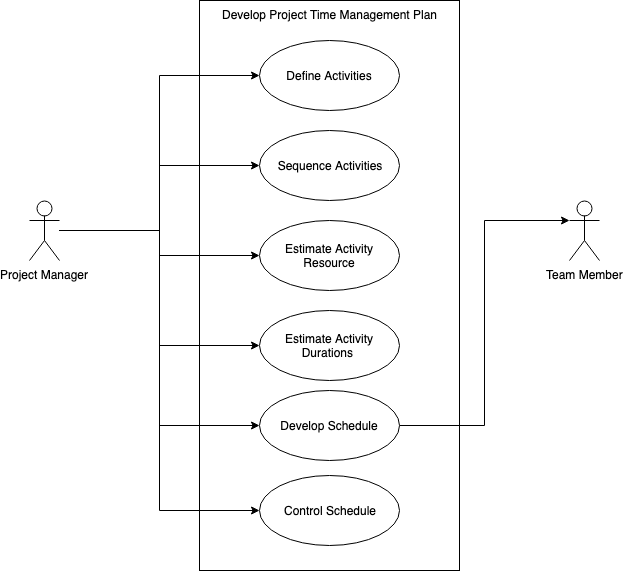

The diagram above was exported from draw.io. Its source (the exported page's mxGraphModel, read from the mxfile embedded in the PNG):
<mxGraphModel dx="758" dy="457" grid="1" gridSize="10" guides="1" tooltips="1" connect="1" arrows="1" fold="1" page="1" pageScale="1" pageWidth="850" pageHeight="1100" math="0" shadow="0">
  <root>
    <mxCell id="0" />
    <mxCell id="1" parent="0" />
    <mxCell id="dv9dOyJwXpxlyl9FAUAd-1" value="&lt;span lang=&quot;EN-US&quot;&gt;Develop Project Time Management Plan&lt;/span&gt;" style="html=1;verticalAlign=top;" vertex="1" parent="1">
      <mxGeometry x="200" y="40" width="260" height="570" as="geometry" />
    </mxCell>
    <mxCell id="dv9dOyJwXpxlyl9FAUAd-2" value="Define Activities" style="ellipse;whiteSpace=wrap;html=1;" vertex="1" parent="1">
      <mxGeometry x="260" y="80" width="140" height="70" as="geometry" />
    </mxCell>
    <mxCell id="dv9dOyJwXpxlyl9FAUAd-4" value="Sequence Activities" style="ellipse;whiteSpace=wrap;html=1;" vertex="1" parent="1">
      <mxGeometry x="260" y="170" width="140" height="70" as="geometry" />
    </mxCell>
    <mxCell id="dv9dOyJwXpxlyl9FAUAd-5" value="Estimate Activity Resource" style="ellipse;whiteSpace=wrap;html=1;" vertex="1" parent="1">
      <mxGeometry x="260" y="260" width="140" height="70" as="geometry" />
    </mxCell>
    <mxCell id="dv9dOyJwXpxlyl9FAUAd-6" value="&lt;span lang=&quot;EN-US&quot;&gt;Estimate Activity Durations&amp;nbsp;&lt;/span&gt;" style="ellipse;whiteSpace=wrap;html=1;" vertex="1" parent="1">
      <mxGeometry x="260" y="350" width="140" height="70" as="geometry" />
    </mxCell>
    <mxCell id="dv9dOyJwXpxlyl9FAUAd-19" value="" style="edgeStyle=orthogonalEdgeStyle;rounded=0;orthogonalLoop=1;jettySize=auto;html=1;entryX=0;entryY=0.3333333333333333;entryDx=0;entryDy=0;entryPerimeter=0;" edge="1" parent="1" source="dv9dOyJwXpxlyl9FAUAd-7" target="dv9dOyJwXpxlyl9FAUAd-17">
      <mxGeometry relative="1" as="geometry">
        <mxPoint x="480" y="465" as="targetPoint" />
      </mxGeometry>
    </mxCell>
    <mxCell id="dv9dOyJwXpxlyl9FAUAd-7" value="&lt;span lang=&quot;EN-US&quot;&gt;Develop Schedule&lt;/span&gt;" style="ellipse;whiteSpace=wrap;html=1;" vertex="1" parent="1">
      <mxGeometry x="260" y="430" width="140" height="70" as="geometry" />
    </mxCell>
    <mxCell id="dv9dOyJwXpxlyl9FAUAd-8" value="&lt;span lang=&quot;EN-US&quot;&gt;Control Schedule &lt;/span&gt;" style="ellipse;whiteSpace=wrap;html=1;" vertex="1" parent="1">
      <mxGeometry x="260" y="515" width="140" height="70" as="geometry" />
    </mxCell>
    <mxCell id="dv9dOyJwXpxlyl9FAUAd-10" style="edgeStyle=orthogonalEdgeStyle;rounded=0;orthogonalLoop=1;jettySize=auto;html=1;entryX=0;entryY=0.5;entryDx=0;entryDy=0;" edge="1" parent="1" source="dv9dOyJwXpxlyl9FAUAd-9" target="dv9dOyJwXpxlyl9FAUAd-2">
      <mxGeometry relative="1" as="geometry" />
    </mxCell>
    <mxCell id="dv9dOyJwXpxlyl9FAUAd-11" style="edgeStyle=orthogonalEdgeStyle;rounded=0;orthogonalLoop=1;jettySize=auto;html=1;entryX=0;entryY=0.5;entryDx=0;entryDy=0;" edge="1" parent="1" source="dv9dOyJwXpxlyl9FAUAd-9" target="dv9dOyJwXpxlyl9FAUAd-4">
      <mxGeometry relative="1" as="geometry" />
    </mxCell>
    <mxCell id="dv9dOyJwXpxlyl9FAUAd-12" style="edgeStyle=orthogonalEdgeStyle;rounded=0;orthogonalLoop=1;jettySize=auto;html=1;" edge="1" parent="1" source="dv9dOyJwXpxlyl9FAUAd-9" target="dv9dOyJwXpxlyl9FAUAd-5">
      <mxGeometry relative="1" as="geometry" />
    </mxCell>
    <mxCell id="dv9dOyJwXpxlyl9FAUAd-13" style="edgeStyle=orthogonalEdgeStyle;rounded=0;orthogonalLoop=1;jettySize=auto;html=1;entryX=0;entryY=0.5;entryDx=0;entryDy=0;" edge="1" parent="1" source="dv9dOyJwXpxlyl9FAUAd-9" target="dv9dOyJwXpxlyl9FAUAd-6">
      <mxGeometry relative="1" as="geometry" />
    </mxCell>
    <mxCell id="dv9dOyJwXpxlyl9FAUAd-14" style="edgeStyle=orthogonalEdgeStyle;rounded=0;orthogonalLoop=1;jettySize=auto;html=1;entryX=0;entryY=0.5;entryDx=0;entryDy=0;" edge="1" parent="1" source="dv9dOyJwXpxlyl9FAUAd-9" target="dv9dOyJwXpxlyl9FAUAd-7">
      <mxGeometry relative="1" as="geometry" />
    </mxCell>
    <mxCell id="dv9dOyJwXpxlyl9FAUAd-15" style="edgeStyle=orthogonalEdgeStyle;rounded=0;orthogonalLoop=1;jettySize=auto;html=1;entryX=0;entryY=0.5;entryDx=0;entryDy=0;" edge="1" parent="1" source="dv9dOyJwXpxlyl9FAUAd-9" target="dv9dOyJwXpxlyl9FAUAd-8">
      <mxGeometry relative="1" as="geometry" />
    </mxCell>
    <mxCell id="dv9dOyJwXpxlyl9FAUAd-9" value="Project Manager" style="shape=umlActor;verticalLabelPosition=bottom;labelBackgroundColor=#ffffff;verticalAlign=top;html=1;" vertex="1" parent="1">
      <mxGeometry x="30" y="240" width="30" height="60" as="geometry" />
    </mxCell>
    <mxCell id="dv9dOyJwXpxlyl9FAUAd-17" value="Team Member" style="shape=umlActor;verticalLabelPosition=bottom;labelBackgroundColor=#ffffff;verticalAlign=top;html=1;" vertex="1" parent="1">
      <mxGeometry x="570" y="240" width="30" height="60" as="geometry" />
    </mxCell>
  </root>
</mxGraphModel>